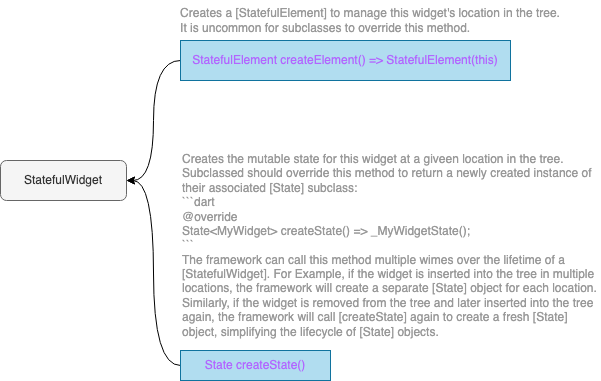

The diagram above was exported from draw.io. Its source (the exported page's mxGraphModel, read from the mxfile embedded in the PNG):
<mxGraphModel dx="3307" dy="922" grid="1" gridSize="10" guides="1" tooltips="1" connect="1" arrows="1" fold="1" page="1" pageScale="1" pageWidth="827" pageHeight="1169" math="0" shadow="0">
  <root>
    <mxCell id="0" />
    <mxCell id="1" parent="0" />
    <mxCell id="qsSRs6WgZvlGuHm3nDB4-1" value="StatefulWidget" style="rounded=1;whiteSpace=wrap;html=1;fillColor=#f5f5f5;fontColor=#333333;strokeColor=#666666;" vertex="1" parent="1">
      <mxGeometry x="-1510" y="450" width="126" height="40" as="geometry" />
    </mxCell>
    <mxCell id="qsSRs6WgZvlGuHm3nDB4-4" style="rounded=0;orthogonalLoop=1;jettySize=auto;html=1;exitX=0;exitY=0.5;exitDx=0;exitDy=0;entryX=1;entryY=0.5;entryDx=0;entryDy=0;edgeStyle=orthogonalEdgeStyle;curved=1;" edge="1" parent="1" source="qsSRs6WgZvlGuHm3nDB4-2" target="qsSRs6WgZvlGuHm3nDB4-1">
      <mxGeometry relative="1" as="geometry" />
    </mxCell>
    <mxCell id="qsSRs6WgZvlGuHm3nDB4-2" value="&lt;font color=&quot;#b266ff&quot;&gt;StatefulElement createElement() =&amp;gt; StatefulElement(this)&lt;/font&gt;" style="rounded=0;whiteSpace=wrap;html=1;strokeColor=#10739e;fillColor=#b1ddf0;gradientColor=none;" vertex="1" parent="1">
      <mxGeometry x="-1330" y="330" width="330" height="40" as="geometry" />
    </mxCell>
    <mxCell id="qsSRs6WgZvlGuHm3nDB4-5" style="edgeStyle=orthogonalEdgeStyle;rounded=0;orthogonalLoop=1;jettySize=auto;html=1;exitX=0;exitY=0.5;exitDx=0;exitDy=0;entryX=1;entryY=0.5;entryDx=0;entryDy=0;curved=1;" edge="1" parent="1" source="qsSRs6WgZvlGuHm3nDB4-3" target="qsSRs6WgZvlGuHm3nDB4-1">
      <mxGeometry relative="1" as="geometry" />
    </mxCell>
    <mxCell id="qsSRs6WgZvlGuHm3nDB4-3" value="&lt;font color=&quot;#b266ff&quot;&gt;State createState()&lt;/font&gt;" style="rounded=0;whiteSpace=wrap;html=1;strokeColor=#10739e;fillColor=#b1ddf0;" vertex="1" parent="1">
      <mxGeometry x="-1330" y="640" width="150" height="30" as="geometry" />
    </mxCell>
    <mxCell id="qsSRs6WgZvlGuHm3nDB4-6" value="&lt;div style=&quot;text-align: left;&quot;&gt;&lt;span style=&quot;background-color: initial;&quot;&gt;&lt;font color=&quot;#999999&quot;&gt;Creates a [StatefulElement] to manage this widget's location in the tree.&lt;/font&gt;&lt;/span&gt;&lt;/div&gt;&lt;div style=&quot;text-align: left;&quot;&gt;&lt;span style=&quot;background-color: initial;&quot;&gt;&lt;font color=&quot;#999999&quot;&gt;It is uncommon for subclasses to override this method.&lt;/font&gt;&lt;/span&gt;&lt;/div&gt;" style="text;html=1;strokeColor=none;fillColor=none;align=center;verticalAlign=middle;whiteSpace=wrap;rounded=0;" vertex="1" parent="1">
      <mxGeometry x="-1360" y="290" width="440" height="40" as="geometry" />
    </mxCell>
    <mxCell id="qsSRs6WgZvlGuHm3nDB4-7" value="&lt;font color=&quot;#999999&quot;&gt;Creates the mutable state for this widget at a giveen location in the tree.&lt;br&gt;Subclassed should override this method to return a newly created instance of their associated [State] subclass:&lt;br&gt;```dart&lt;br&gt;@override&lt;br&gt;State&amp;lt;MyWidget&amp;gt; createState() =&amp;gt; _MyWidgetState();&lt;br&gt;```&lt;br&gt;The framework can call this method multiple wimes over the lifetime of a [StatefulWidget]. For Example, if the widget is inserted into the tree in multiple locations, the framework will create a separate [State] object for each location. Similarly, if the widget is removed from the tree and later inserted into the tree again, the framework will call [createState] again to create a fresh [State] object, simplifying the lifecycle of [State] objects.&lt;/font&gt;" style="text;html=1;strokeColor=none;fillColor=none;align=left;verticalAlign=middle;whiteSpace=wrap;rounded=0;" vertex="1" parent="1">
      <mxGeometry x="-1330" y="430" width="420" height="210" as="geometry" />
    </mxCell>
  </root>
</mxGraphModel>